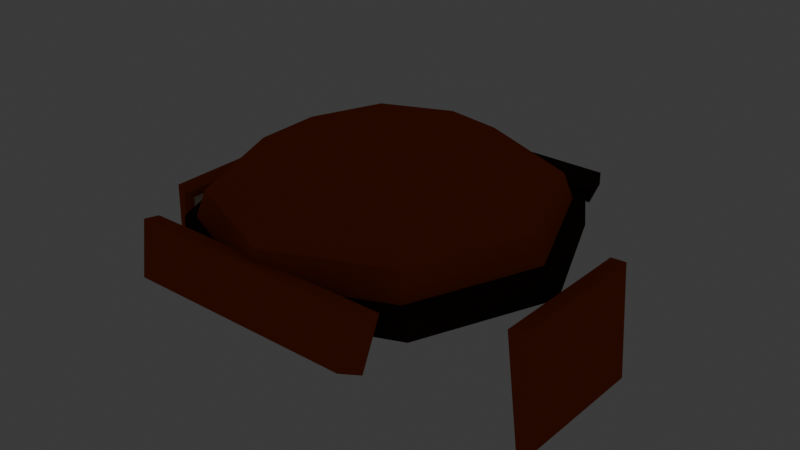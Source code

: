 # Source: hat_tracker.blend  (saved by Blender 5.2.45; exported with 4.5.12 LTS)
import bpy
from mathutils import Matrix  # noqa: F401  (used for matrix-valued properties, if any)

bpy.ops.wm.read_factory_settings(use_empty=True)
scene = bpy.context.scene
scene.name = 'Scene'

# ---- collections
col_collection = bpy.data.collections.new('Collection'); scene.collection.children.link(col_collection)

# ---- materials (node trees are filled in below, after node groups)
mat_mat_flat_lit = bpy.data.materials.new('mat_flat_lit')
mat_mat_emissive_warm = bpy.data.materials.new('mat_emissive_warm')
mat_mat_emissive_ember = bpy.data.materials.new('mat_emissive_ember')

# ---- material node trees
mat_mat_flat_lit.use_nodes = True; mat_mat_flat_lit.node_tree.nodes.clear()
_N = mat_mat_flat_lit.node_tree.nodes; _L = mat_mat_flat_lit.node_tree.links
n0 = _N.new('ShaderNodeOutputMaterial'); n0.name = 'Material Output'; n0.location = (0, 0)
n1 = _N.new('ShaderNodeBsdfPrincipled'); n1.name = 'Principled BSDF'; n1.location = (0, 0)
n1.inputs[2].default_value = 1.0
n1.inputs[10].default_value = 0.005
n1.inputs[13].default_value = 0.0
n2 = _N.new('ShaderNodeVertexColor'); n2.name = 'Color Attribute'; n2.location = (0, 0)
n2.layer_name = 'Col'
_L.new(n2.outputs[0], n1.inputs[0])
_L.new(n1.outputs[0], n0.inputs[0])
n0.is_active_output = True
mat_mat_emissive_warm.use_nodes = True; mat_mat_emissive_warm.node_tree.nodes.clear()
_N = mat_mat_emissive_warm.node_tree.nodes; _L = mat_mat_emissive_warm.node_tree.links
n0 = _N.new('ShaderNodeOutputMaterial'); n0.name = 'Material Output'; n0.location = (0, 0)
n1 = _N.new('ShaderNodeBsdfPrincipled'); n1.name = 'Principled BSDF'; n1.location = (0, 0)
n1.inputs[2].default_value = 1.0
n1.inputs[10].default_value = 0.005
n1.inputs[13].default_value = 0.0
n1.inputs[27].default_value = (1.0, 0.4564, 0.1022, 1.0)
n1.inputs[28].default_value = 1.0
n2 = _N.new('ShaderNodeVertexColor'); n2.name = 'Color Attribute'; n2.location = (0, 0)
n2.layer_name = 'Col'
_L.new(n2.outputs[0], n1.inputs[0])
_L.new(n1.outputs[0], n0.inputs[0])
n0.is_active_output = True
mat_mat_emissive_ember.use_nodes = True; mat_mat_emissive_ember.node_tree.nodes.clear()
_N = mat_mat_emissive_ember.node_tree.nodes; _L = mat_mat_emissive_ember.node_tree.links
n0 = _N.new('ShaderNodeOutputMaterial'); n0.name = 'Material Output'; n0.location = (0, 0)
n1 = _N.new('ShaderNodeBsdfPrincipled'); n1.name = 'Principled BSDF'; n1.location = (0, 0)
n1.inputs[2].default_value = 1.0
n1.inputs[10].default_value = 0.005
n1.inputs[13].default_value = 0.0
n1.inputs[27].default_value = (1.0, 0.1022, 0.0137, 1.0)
n1.inputs[28].default_value = 1.0
n2 = _N.new('ShaderNodeVertexColor'); n2.name = 'Color Attribute'; n2.location = (0, 0)
n2.layer_name = 'Col'
_L.new(n2.outputs[0], n1.inputs[0])
_L.new(n1.outputs[0], n0.inputs[0])
n0.is_active_output = True

# ---- world
world_world = bpy.data.worlds.new('World'); scene.world = world_world
world_world.use_nodes = True; world_world.node_tree.nodes.clear()
_N = world_world.node_tree.nodes; _L = world_world.node_tree.links
n0 = _N.new('ShaderNodeOutputWorld'); n0.name = 'World Output'; n0.location = (200, 100)
n1 = _N.new('ShaderNodeBackground'); n1.name = 'Background'; n1.location = (-200, 100)
n1.inputs[0].default_value = (0.05088, 0.05088, 0.05088, 1.0)
_L.new(n1.outputs[0], n0.inputs[0])
n0.is_active_output = True
world_world.color = (0.05088, 0.05088, 0.05088)
world_world.sun_shadow_jitter_overblur = 0.0

# ---- meshes
me_hat = bpy.data.meshes.new('Hat')
me_hat.from_pydata([(0.0, -0.01, 0.12), (0.0, 0.098, 0.1039), (-0.2102, -0.08836, 0.004006), (0.0, 0.1989, 0.0), (-0.2218, -0.08481, -0.1052), (-0.1477, 0.1388, 0.0), (-0.2069, -0.009067, 0.03), (-0.221, 0.05748, 0.005203), (0.07354, 0.06637, 0.1039), (0.1274, 0.1223, 0.06), (0.1425, 0.1388, 0.0), (-0.2089, -0.008933, 0.0), (-0.1463, -0.1554, 0.03), (-0.2315, 0.05605, -0.104), (-0.2191, -0.08569, 0.005203), (0.104, -0.01, 0.1039), (0.1801, -0.01, 0.06), (0.2028, -0.009333, 0.0), (-0.1477, -0.1566, 0.0), (0.0, -0.216, 0.03), (-0.2296, -0.08212, -0.104), (-0.216, 0.07193, 0.01304), (0.07354, -0.08637, 0.1039), (0.1274, -0.1423, 0.06), (0.1425, -0.1571, 0.0), (0.0, -0.2178, 0.0), (0.1463, -0.1554, 0.03), (-0.2287, 0.06968, -0.116), (-0.2137, -0.09985, 0.01304), (0.0, -0.118, 0.1039), (0.0, -0.1971, 0.06), (0.0, -0.2169, 0.0), (0.1477, -0.1566, 0.0), (0.2069, -0.009067, 0.03), (-0.2264, -0.09516, -0.116), (-0.2353, 0.06833, 0.01603), (-0.07354, -0.08637, 0.1039), (-0.1274, -0.1423, 0.06), (-0.1425, -0.1571, 0.0), (0.2089, -0.008933, 0.0), (0.1463, 0.1372, 0.03), (-0.245, 0.06604, -0.113), (-0.2331, -0.09233, 0.01603), (-0.104, -0.01, 0.1039), (-0.1801, -0.01, 0.06), (-0.2028, -0.009333, 0.0), (0.1477, 0.1388, 0.0), (0.0, 0.1978, 0.03), (-0.2427, -0.08754, -0.113), (0.1015, 0.2465, 0.009449), (-0.07354, 0.06637, 0.1039), (-0.1274, 0.1223, 0.06), (-0.1425, 0.1388, 0.0), (0.0, 0.2, 0.0), (-0.1327, 0.1714, 0.02439), (0.1022, 0.2457, -0.004393), (0.1327, 0.1714, 0.02439), (0.1333, 0.169, 0.01055), (0.0, 0.1771, 0.06), (-0.1015, 0.2465, 0.009449), (-0.1333, 0.169, 0.01055), (-0.1022, 0.2457, -0.004393), (-0.1463, 0.1372, 0.03), (-0.2237, 0.05713, -0.1052), (-0.2121, 0.05856, 0.004006), (0.2264, -0.09516, -0.116), (0.2137, -0.09985, 0.01304), (0.2287, 0.06968, -0.116), (0.216, 0.07193, 0.01304), (0.2427, -0.08754, -0.113), (0.2331, -0.09233, 0.01603), (0.245, 0.06604, -0.113), (0.2353, 0.06833, 0.01603), (0.2218, -0.08481, -0.1052), (0.2102, -0.08836, 0.004006), (0.2237, 0.05713, -0.1052), (0.2121, 0.05856, 0.004006), (0.2296, -0.08212, -0.104), (0.2191, -0.08569, 0.005203), (0.2315, 0.05605, -0.104), (0.221, 0.05748, 0.005203), (-0.128, -0.2264, -0.004227), (-0.1341, -0.2141, 0.05309), (-0.1377, -0.2053, -0.01309), (-0.1434, -0.1891, 0.04423), (0.128, -0.2264, -0.004227), (0.1341, -0.2141, 0.05309), (0.1377, -0.2053, -0.01309), (0.1434, -0.1891, 0.04423)], [], [(63, 64, 2, 4), (34, 28, 42, 48), (58, 1, 8, 9), (49, 59, 54, 56), (3, 58, 9, 10), (1, 0, 8), (9, 8, 15, 16), (32, 26, 19, 25), (10, 9, 16, 17), (8, 0, 15), (5, 53, 46, 39, 32, 25, 18, 11), (55, 49, 56, 57), (57, 56, 54, 60), (17, 16, 23, 24), (15, 0, 22), (60, 54, 59, 61), (41, 27, 34, 48), (16, 15, 22, 23), (21, 35, 42, 28), (24, 23, 30, 31), (22, 0, 29), (18, 12, 6, 11), (39, 33, 26, 32), (23, 22, 29, 30), (46, 40, 33, 39), (31, 30, 37, 38), (29, 0, 36), (27, 21, 28, 34), (61, 55, 57, 60), (30, 29, 36, 37), (41, 35, 21, 27), (38, 37, 44, 45), (36, 0, 43), (61, 59, 49, 55), (20, 14, 7, 13), (37, 36, 43, 44), (45, 44, 51, 52), (43, 0, 50), (25, 19, 12, 18), (53, 47, 40, 46), (44, 43, 50, 51), (13, 7, 64, 63), (50, 0, 1), (5, 62, 47, 53), (48, 42, 35, 41), (51, 50, 1, 58), (11, 6, 62, 5), (52, 51, 58, 3), (47, 62, 6, 12, 19, 26, 33, 40), (4, 2, 14, 20), (13, 63, 4, 20), (64, 7, 14, 2), (65, 66, 68, 67), (67, 68, 72, 71), (71, 72, 70, 69), (69, 70, 66, 65), (67, 71, 69, 65), (72, 68, 66, 70), (73, 74, 76, 75), (75, 76, 80, 79), (79, 80, 78, 77), (77, 78, 74, 73), (75, 79, 77, 73), (80, 76, 74, 78), (81, 82, 84, 83), (83, 84, 88, 87), (87, 88, 86, 85), (85, 86, 82, 81), (83, 87, 85, 81), (88, 84, 82, 86)])
_ca = me_hat.color_attributes.new('Col', 'BYTE_COLOR', 'CORNER')
_ca.data.foreach_set('color', [0.624, 0.5711, 0.4342, 1.0, 0.624, 0.5711, 0.4342, 1.0, 0.624, 0.5711, 0.4342, 1.0, 0.624, 0.5711, 0.4342, 1.0, 0.4793, 0.09306, 0.02315, 1.0, 0.4793, 0.09306, 0.02315, 1.0, 0.4793, 0.09306, 0.02315, 1.0, 0.4793, 0.09306, 0.02315, 1.0, 0.4793, 0.09306, 0.02315, 1.0, 0.4793, 0.09306, 0.02315, 1.0, 0.4793, 0.09306, 0.02315, 1.0, 0.4793, 0.09306, 0.02315, 1.0, 0.04231, 0.02732, 0.02029, 1.0, 0.04231, 0.02732, 0.02029, 1.0, 0.04231, 0.02732, 0.02029, 1.0, 0.04231, 0.02732, 0.02029, 1.0, 0.4793, 0.09306, 0.02315, 1.0, 0.4793, 0.09306, 0.02315, 1.0, 0.4793, 0.09306, 0.02315, 1.0, 0.4793, 0.09306, 0.02315, 1.0, 0.4793, 0.09306, 0.02315, 1.0, 0.4793, 0.09306, 0.02315, 1.0, 0.4793, 0.09306, 0.02315, 1.0, 0.4793, 0.09306, 0.02315, 1.0, 0.4793, 0.09306, 0.02315, 1.0, 0.4793, 0.09306, 0.02315, 1.0, 0.4793, 0.09306, 0.02315, 1.0, 0.04231, 0.02732, 0.02029, 1.0, 0.04231, 0.02732, 0.02029, 1.0, 0.04231, 0.02732, 0.02029, 1.0, 0.04231, 0.02732, 0.02029, 1.0, 0.4793, 0.09306, 0.02315, 1.0, 0.4793, 0.09306, 0.02315, 1.0, 0.4793, 0.09306, 0.02315, 1.0, 0.4793, 0.09306, 0.02315, 1.0, 0.4793, 0.09306, 0.02315, 1.0, 0.4793, 0.09306, 0.02315, 1.0, 0.4793, 0.09306, 0.02315, 1.0, 0.04231, 0.02732, 0.02029, 1.0, 0.04231, 0.02732, 0.02029, 1.0, 0.04231, 0.02732, 0.02029, 1.0, 0.04231, 0.02732, 0.02029, 1.0, 0.04231, 0.02732, 0.02029, 1.0, 0.04231, 0.02732, 0.02029, 1.0, 0.04231, 0.02732, 0.02029, 1.0, 0.04231, 0.02732, 0.02029, 1.0, 0.04231, 0.02732, 0.02029, 1.0, 0.04231, 0.02732, 0.02029, 1.0, 0.04231, 0.02732, 0.02029, 1.0, 0.04231, 0.02732, 0.02029, 1.0, 0.04231, 0.02732, 0.02029, 1.0, 0.04231, 0.02732, 0.02029, 1.0, 0.04231, 0.02732, 0.02029, 1.0, 0.04231, 0.02732, 0.02029, 1.0, 0.4793, 0.09306, 0.02315, 1.0, 0.4793, 0.09306, 0.02315, 1.0, 0.4793, 0.09306, 0.02315, 1.0, 0.4793, 0.09306, 0.02315, 1.0, 0.4793, 0.09306, 0.02315, 1.0, 0.4793, 0.09306, 0.02315, 1.0, 0.4793, 0.09306, 0.02315, 1.0, 0.04231, 0.02732, 0.02029, 1.0, 0.04231, 0.02732, 0.02029, 1.0, 0.04231, 0.02732, 0.02029, 1.0, 0.04231, 0.02732, 0.02029, 1.0, 0.4793, 0.09306, 0.02315, 1.0, 0.4793, 0.09306, 0.02315, 1.0, 0.4793, 0.09306, 0.02315, 1.0, 0.4793, 0.09306, 0.02315, 1.0, 0.4793, 0.09306, 0.02315, 1.0, 0.4793, 0.09306, 0.02315, 1.0, 0.4793, 0.09306, 0.02315, 1.0, 0.4793, 0.09306, 0.02315, 1.0, 0.4793, 0.09306, 0.02315, 1.0, 0.4793, 0.09306, 0.02315, 1.0, 0.4793, 0.09306, 0.02315, 1.0, 0.4793, 0.09306, 0.02315, 1.0, 0.4793, 0.09306, 0.02315, 1.0, 0.4793, 0.09306, 0.02315, 1.0, 0.4793, 0.09306, 0.02315, 1.0, 0.4793, 0.09306, 0.02315, 1.0, 0.4793, 0.09306, 0.02315, 1.0, 0.4793, 0.09306, 0.02315, 1.0, 0.4793, 0.09306, 0.02315, 1.0, 0.04231, 0.02732, 0.02029, 1.0, 0.04231, 0.02732, 0.02029, 1.0, 0.04231, 0.02732, 0.02029, 1.0, 0.04231, 0.02732, 0.02029, 1.0, 0.04231, 0.02732, 0.02029, 1.0, 0.04231, 0.02732, 0.02029, 1.0, 0.04231, 0.02732, 0.02029, 1.0, 0.04231, 0.02732, 0.02029, 1.0, 0.4793, 0.09306, 0.02315, 1.0, 0.4793, 0.09306, 0.02315, 1.0, 0.4793, 0.09306, 0.02315, 1.0, 0.4793, 0.09306, 0.02315, 1.0, 0.04231, 0.02732, 0.02029, 1.0, 0.04231, 0.02732, 0.02029, 1.0, 0.04231, 0.02732, 0.02029, 1.0, 0.04231, 0.02732, 0.02029, 1.0, 0.4793, 0.09306, 0.02315, 1.0, 0.4793, 0.09306, 0.02315, 1.0, 0.4793, 0.09306, 0.02315, 1.0, 0.4793, 0.09306, 0.02315, 1.0, 0.4793, 0.09306, 0.02315, 1.0, 0.4793, 0.09306, 0.02315, 1.0, 0.4793, 0.09306, 0.02315, 1.0, 0.4793, 0.09306, 0.02315, 1.0, 0.4793, 0.09306, 0.02315, 1.0, 0.4793, 0.09306, 0.02315, 1.0, 0.4793, 0.09306, 0.02315, 1.0, 0.04231, 0.02732, 0.02029, 1.0, 0.04231, 0.02732, 0.02029, 1.0, 0.04231, 0.02732, 0.02029, 1.0, 0.04231, 0.02732, 0.02029, 1.0, 0.4793, 0.09306, 0.02315, 1.0, 0.4793, 0.09306, 0.02315, 1.0, 0.4793, 0.09306, 0.02315, 1.0, 0.4793, 0.09306, 0.02315, 1.0, 0.4793, 0.09306, 0.02315, 1.0, 0.4793, 0.09306, 0.02315, 1.0, 0.4793, 0.09306, 0.02315, 1.0, 0.4793, 0.09306, 0.02315, 1.0, 0.4793, 0.09306, 0.02315, 1.0, 0.4793, 0.09306, 0.02315, 1.0, 0.4793, 0.09306, 0.02315, 1.0, 0.4793, 0.09306, 0.02315, 1.0, 0.4793, 0.09306, 0.02315, 1.0, 0.4793, 0.09306, 0.02315, 1.0, 0.4793, 0.09306, 0.02315, 1.0, 0.04231, 0.02732, 0.02029, 1.0, 0.04231, 0.02732, 0.02029, 1.0, 0.04231, 0.02732, 0.02029, 1.0, 0.04231, 0.02732, 0.02029, 1.0, 0.624, 0.5711, 0.4342, 1.0, 0.624, 0.5711, 0.4342, 1.0, 0.624, 0.5711, 0.4342, 1.0, 0.624, 0.5711, 0.4342, 1.0, 0.4793, 0.09306, 0.02315, 1.0, 0.4793, 0.09306, 0.02315, 1.0, 0.4793, 0.09306, 0.02315, 1.0, 0.4793, 0.09306, 0.02315, 1.0, 0.4793, 0.09306, 0.02315, 1.0, 0.4793, 0.09306, 0.02315, 1.0, 0.4793, 0.09306, 0.02315, 1.0, 0.4793, 0.09306, 0.02315, 1.0, 0.4793, 0.09306, 0.02315, 1.0, 0.4793, 0.09306, 0.02315, 1.0, 0.4793, 0.09306, 0.02315, 1.0, 0.04231, 0.02732, 0.02029, 1.0, 0.04231, 0.02732, 0.02029, 1.0, 0.04231, 0.02732, 0.02029, 1.0, 0.04231, 0.02732, 0.02029, 1.0, 0.04231, 0.02732, 0.02029, 1.0, 0.04231, 0.02732, 0.02029, 1.0, 0.04231, 0.02732, 0.02029, 1.0, 0.04231, 0.02732, 0.02029, 1.0, 0.4793, 0.09306, 0.02315, 1.0, 0.4793, 0.09306, 0.02315, 1.0, 0.4793, 0.09306, 0.02315, 1.0, 0.4793, 0.09306, 0.02315, 1.0, 0.624, 0.5711, 0.4342, 1.0, 0.624, 0.5711, 0.4342, 1.0, 0.624, 0.5711, 0.4342, 1.0, 0.624, 0.5711, 0.4342, 1.0, 0.4793, 0.09306, 0.02315, 1.0, 0.4793, 0.09306, 0.02315, 1.0, 0.4793, 0.09306, 0.02315, 1.0, 0.04231, 0.02732, 0.02029, 1.0, 0.04231, 0.02732, 0.02029, 1.0, 0.04231, 0.02732, 0.02029, 1.0, 0.04231, 0.02732, 0.02029, 1.0, 0.4793, 0.09306, 0.02315, 1.0, 0.4793, 0.09306, 0.02315, 1.0, 0.4793, 0.09306, 0.02315, 1.0, 0.4793, 0.09306, 0.02315, 1.0, 0.4793, 0.09306, 0.02315, 1.0, 0.4793, 0.09306, 0.02315, 1.0, 0.4793, 0.09306, 0.02315, 1.0, 0.4793, 0.09306, 0.02315, 1.0, 0.04231, 0.02732, 0.02029, 1.0, 0.04231, 0.02732, 0.02029, 1.0, 0.04231, 0.02732, 0.02029, 1.0, 0.04231, 0.02732, 0.02029, 1.0, 0.4793, 0.09306, 0.02315, 1.0, 0.4793, 0.09306, 0.02315, 1.0, 0.4793, 0.09306, 0.02315, 1.0, 0.4793, 0.09306, 0.02315, 1.0, 0.04231, 0.02732, 0.02029, 1.0, 0.04231, 0.02732, 0.02029, 1.0, 0.04231, 0.02732, 0.02029, 1.0, 0.04231, 0.02732, 0.02029, 1.0, 0.04231, 0.02732, 0.02029, 1.0, 0.04231, 0.02732, 0.02029, 1.0, 0.04231, 0.02732, 0.02029, 1.0, 0.04231, 0.02732, 0.02029, 1.0, 0.624, 0.5711, 0.4342, 1.0, 0.624, 0.5711, 0.4342, 1.0, 0.624, 0.5711, 0.4342, 1.0, 0.624, 0.5711, 0.4342, 1.0, 0.624, 0.5711, 0.4342, 1.0, 0.624, 0.5711, 0.4342, 1.0, 0.624, 0.5711, 0.4342, 1.0, 0.624, 0.5711, 0.4342, 1.0, 0.624, 0.5711, 0.4342, 1.0, 0.624, 0.5711, 0.4342, 1.0, 0.624, 0.5711, 0.4342, 1.0, 0.624, 0.5711, 0.4342, 1.0, 0.4793, 0.09306, 0.02315, 1.0, 0.4793, 0.09306, 0.02315, 1.0, 0.4793, 0.09306, 0.02315, 1.0, 0.4793, 0.09306, 0.02315, 1.0, 0.4793, 0.09306, 0.02315, 1.0, 0.4793, 0.09306, 0.02315, 1.0, 0.4793, 0.09306, 0.02315, 1.0, 0.4793, 0.09306, 0.02315, 1.0, 0.4793, 0.09306, 0.02315, 1.0, 0.4793, 0.09306, 0.02315, 1.0, 0.4793, 0.09306, 0.02315, 1.0, 0.4793, 0.09306, 0.02315, 1.0, 0.4793, 0.09306, 0.02315, 1.0, 0.4793, 0.09306, 0.02315, 1.0, 0.4793, 0.09306, 0.02315, 1.0, 0.4793, 0.09306, 0.02315, 1.0, 0.4793, 0.09306, 0.02315, 1.0, 0.4793, 0.09306, 0.02315, 1.0, 0.4793, 0.09306, 0.02315, 1.0, 0.4793, 0.09306, 0.02315, 1.0, 0.4793, 0.09306, 0.02315, 1.0, 0.4793, 0.09306, 0.02315, 1.0, 0.4793, 0.09306, 0.02315, 1.0, 0.4793, 0.09306, 0.02315, 1.0, 0.624, 0.5711, 0.4342, 1.0, 0.624, 0.5711, 0.4342, 1.0, 0.624, 0.5711, 0.4342, 1.0, 0.624, 0.5711, 0.4342, 1.0, 0.624, 0.5711, 0.4342, 1.0, 0.624, 0.5711, 0.4342, 1.0, 0.624, 0.5711, 0.4342, 1.0, 0.624, 0.5711, 0.4342, 1.0, 0.624, 0.5711, 0.4342, 1.0, 0.624, 0.5711, 0.4342, 1.0, 0.624, 0.5711, 0.4342, 1.0, 0.624, 0.5711, 0.4342, 1.0, 0.624, 0.5711, 0.4342, 1.0, 0.624, 0.5711, 0.4342, 1.0, 0.624, 0.5711, 0.4342, 1.0, 0.624, 0.5711, 0.4342, 1.0, 0.624, 0.5711, 0.4342, 1.0, 0.624, 0.5711, 0.4342, 1.0, 0.624, 0.5711, 0.4342, 1.0, 0.624, 0.5711, 0.4342, 1.0, 0.624, 0.5711, 0.4342, 1.0, 0.624, 0.5711, 0.4342, 1.0, 0.624, 0.5711, 0.4342, 1.0, 0.624, 0.5711, 0.4342, 1.0, 0.4793, 0.09306, 0.02315, 1.0, 0.4793, 0.09306, 0.02315, 1.0, 0.4793, 0.09306, 0.02315, 1.0, 0.4793, 0.09306, 0.02315, 1.0, 0.4793, 0.09306, 0.02315, 1.0, 0.4793, 0.09306, 0.02315, 1.0, 0.4793, 0.09306, 0.02315, 1.0, 0.4793, 0.09306, 0.02315, 1.0, 0.4793, 0.09306, 0.02315, 1.0, 0.4793, 0.09306, 0.02315, 1.0, 0.4793, 0.09306, 0.02315, 1.0, 0.4793, 0.09306, 0.02315, 1.0, 0.4793, 0.09306, 0.02315, 1.0, 0.4793, 0.09306, 0.02315, 1.0, 0.4793, 0.09306, 0.02315, 1.0, 0.4793, 0.09306, 0.02315, 1.0, 0.4793, 0.09306, 0.02315, 1.0, 0.4793, 0.09306, 0.02315, 1.0, 0.4793, 0.09306, 0.02315, 1.0, 0.4793, 0.09306, 0.02315, 1.0, 0.4793, 0.09306, 0.02315, 1.0, 0.4793, 0.09306, 0.02315, 1.0, 0.4793, 0.09306, 0.02315, 1.0, 0.4793, 0.09306, 0.02315, 1.0])
me_hat.materials.append(mat_mat_flat_lit)
me_hat.materials.append(mat_mat_emissive_warm)
me_hat.materials.append(mat_mat_emissive_ember)
me_hat.update()

# ---- objects
ob_hat = bpy.data.objects.new('Hat', me_hat)

# ---- transforms, parenting, visibility, modifiers, constraints
ob_hat.location = (0.0, 0.0, 0.0)

# ---- collection membership
scene.collection.objects.link(ob_hat)

# ---- scene / render settings (as saved in the file)
scene.frame_start = 1; scene.frame_end = 250; scene.frame_set(1)
scene.render.engine = 'BLENDER_EEVEE_NEXT'
scene.render.bake_bias = 0.0
scene.render.bake_samples = 0
scene.render.compositor_device = 'GPU'
scene.eevee.use_volume_custom_range = False
scene.eevee.fast_gi_thickness_near = 0.1
scene.eevee.fast_gi_thickness_far = 0.0
scene.eevee.ray_tracing_options.screen_trace_thickness = 0.1
bpy.context.view_layer.update()

# ---- added for rendering (the .blend has no active camera): camera
cam_auto = bpy.data.cameras.new('AutoCamera')
cam_auto.lens = 50.0
cam_auto.sensor_width = 36.0
cam_auto.clip_end = 1000.0
ob_auto_camera = bpy.data.objects.new('AutoCamera', cam_auto)
scene.collection.objects.link(ob_auto_camera)
ob_auto_camera.location = (0.666755, -0.790061, 0.53539)
ob_auto_camera.rotation_euler = (1.09748, -7.21219e-08, 0.694738)
scene.camera = ob_auto_camera
bpy.context.view_layer.update()
